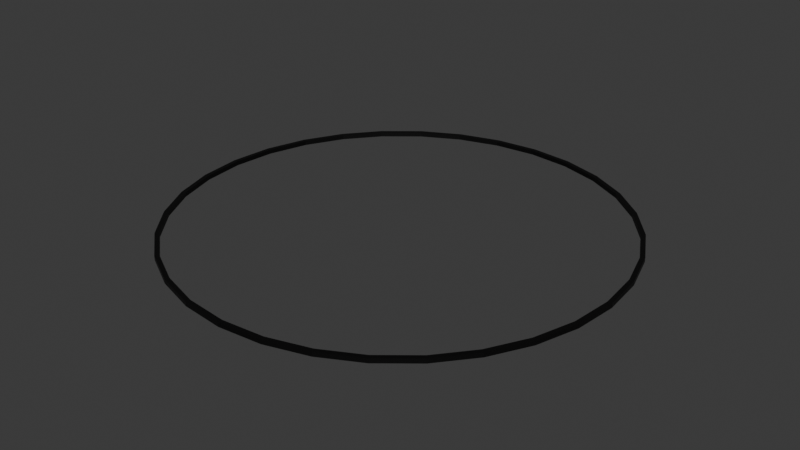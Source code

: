 # Source: debugCircle.blend  (saved by Blender 4.1.23; exported with 4.5.12 LTS)
import bpy
from mathutils import Matrix  # noqa: F401  (used for matrix-valued properties, if any)

bpy.ops.wm.read_factory_settings(use_empty=True)
scene = bpy.context.scene
scene.name = 'Scene'

# ---- collections
col_collection = bpy.data.collections.new('Collection'); scene.collection.children.link(col_collection)

# ---- materials (node trees are filled in below, after node groups)
mat_material = bpy.data.materials.new('Material')
mat_material.alpha_threshold = 0.0
mat_material.use_transparent_shadow = False
mat_material.roughness = 0.5
mat_material.line_color = (0.0, 0.0, 0.0, 1.0)

# ---- material node trees
mat_material.use_nodes = True; mat_material.node_tree.nodes.clear()
_N = mat_material.node_tree.nodes; _L = mat_material.node_tree.links
n0 = _N.new('ShaderNodeOutputMaterial'); n0.name = 'Material Output'; n0.location = (300, 300)
n1 = _N.new('ShaderNodeBsdfPrincipled'); n1.name = 'Principled BSDF'; n1.location = (10, 300)
n1.inputs[0].default_value = (0.0, 0.0, 0.0, 1.0)
n1.inputs[3].default_value = 1.45
_L.new(n1.outputs[0], n0.inputs[0])
n0.is_active_output = True

# ---- world
world_world = bpy.data.worlds.new('World'); scene.world = world_world
world_world.use_nodes = True; world_world.node_tree.nodes.clear()
_N = world_world.node_tree.nodes; _L = world_world.node_tree.links
n0 = _N.new('ShaderNodeOutputWorld'); n0.name = 'World Output'; n0.location = (300, 300)
n1 = _N.new('ShaderNodeBackground'); n1.name = 'Background'; n1.location = (10, 300)
n1.inputs[0].default_value = (0.05088, 0.05088, 0.05088, 1.0)
_L.new(n1.outputs[0], n0.inputs[0])
n0.is_active_output = True
world_world.color = (0.05088, 0.05088, 0.05088)
world_world.use_sun_shadow = False
world_world.sun_shadow_jitter_overblur = 0.0

# ---- meshes
me_cylinder = bpy.data.meshes.new('Cylinder')
me_cylinder.from_pydata([(-0.1912, 0.9611, 0.0), (-0.1912, 0.9611, 0.02), (0.0, 0.9799, 0.0), (0.0, 0.9799, 0.02), (0.1912, 0.9611, 0.0), (0.1912, 0.9611, 0.02), (0.375, 0.9053, 0.0), (0.375, 0.9053, 0.02), (0.5444, 0.8148, 0.0), (0.5444, 0.8148, 0.02), (0.6929, 0.6929, 0.0), (0.6929, 0.6929, 0.02), (0.8148, 0.5444, 0.0), (0.8148, 0.5444, 0.02), (0.9053, 0.375, 0.0), (0.9053, 0.375, 0.02), (0.9611, 0.1912, 0.0), (0.9611, 0.1912, 0.02), (0.9799, 0.0, 0.0), (0.9799, 0.0, 0.02), (0.9611, -0.1912, 0.0), (0.9611, -0.1912, 0.02), (0.9053, -0.375, 0.0), (0.9053, -0.375, 0.02), (0.8148, -0.5444, 0.0), (0.8148, -0.5444, 0.02), (0.6929, -0.6929, 0.0), (0.6929, -0.6929, 0.02), (0.5444, -0.8148, 0.0), (0.5444, -0.8148, 0.02), (0.375, -0.9053, 0.0), (0.375, -0.9053, 0.02), (0.1912, -0.9611, 0.0), (0.1912, -0.9611, 0.02), (0.0, -0.9799, 0.0), (0.0, -0.9799, 0.02), (-0.1912, -0.9611, 0.0), (-0.1912, -0.9611, 0.02), (-0.375, -0.9053, 0.0), (-0.375, -0.9053, 0.02), (-0.5444, -0.8148, 0.0), (-0.5444, -0.8148, 0.02), (-0.6929, -0.6929, 0.0), (-0.6929, -0.6929, 0.02), (-0.8148, -0.5444, 0.0), (-0.8148, -0.5444, 0.02), (-0.9053, -0.375, 0.0), (-0.9053, -0.375, 0.02), (-0.9611, -0.1912, 0.0), (-0.9611, -0.1912, 0.02), (-0.9799, 0.0, 0.0), (-0.9799, 0.0, 0.02), (-0.9611, 0.1912, 0.0), (-0.9611, 0.1912, 0.02), (-0.9053, 0.375, 0.0), (-0.9053, 0.375, 0.02), (-0.8148, 0.5444, 0.0), (-0.8148, 0.5444, 0.02), (-0.6929, 0.6929, 0.0), (-0.6929, 0.6929, 0.02), (-0.5444, 0.8148, 0.0), (-0.5444, 0.8148, 0.02), (-0.375, 0.9053, 0.0), (-0.375, 0.9053, 0.02), (7.451e-09, 1.0, 0.02), (-0.1951, 0.9808, 0.02), (0.1951, 0.9808, 0.02), (0.3827, 0.9239, 0.02), (0.5556, 0.8315, 0.02), (0.7071, 0.7071, 0.02), (0.8315, 0.5556, 0.02), (0.9239, 0.3827, 0.02), (0.9808, 0.1951, 0.02), (1.0, -7.451e-09, 0.02), (0.9808, -0.1951, 0.02), (0.9239, -0.3827, 0.02), (0.8315, -0.5556, 0.02), (0.7071, -0.7071, 0.02), (0.5556, -0.8315, 0.02), (0.3827, -0.9239, 0.02), (0.1951, -0.9808, 0.02), (-7.451e-09, -1.0, 0.02), (-0.1951, -0.9808, 0.02), (-0.3827, -0.9239, 0.02), (-0.5556, -0.8315, 0.02), (-0.7071, -0.7071, 0.02), (-0.8315, -0.5556, 0.02), (-0.9239, -0.3827, 0.02), (-0.9808, -0.1951, 0.02), (-1.0, 7.451e-09, 0.02), (-0.9808, 0.1951, 0.02), (-0.9239, 0.3827, 0.02), (-0.8315, 0.5556, 0.02), (-0.7071, 0.7071, 0.02), (-0.5556, 0.8315, 0.02), (-0.3827, 0.9239, 0.02), (-0.1951, 0.9808, 0.0), (7.451e-09, 1.0, 0.0), (0.1951, 0.9808, 0.0), (0.3827, 0.9239, 0.0), (0.5556, 0.8315, 0.0), (0.7071, 0.7071, 0.0), (0.8315, 0.5556, 0.0), (0.9239, 0.3827, 0.0), (0.9808, 0.1951, 0.0), (1.0, -7.451e-09, 0.0), (0.9808, -0.1951, 0.0), (0.9239, -0.3827, 0.0), (0.8315, -0.5556, 0.0), (0.7071, -0.7071, 0.0), (0.5556, -0.8315, 0.0), (0.3827, -0.9239, 0.0), (0.1951, -0.9808, 0.0), (-7.451e-09, -1.0, 0.0), (-0.1951, -0.9808, 0.0), (-0.3827, -0.9239, 0.0), (-0.5556, -0.8315, 0.0), (-0.7071, -0.7071, 0.0), (-0.8315, -0.5556, 0.0), (-0.9239, -0.3827, 0.0), (-0.9808, -0.1951, 0.0), (-1.0, 7.451e-09, 0.0), (-0.9808, 0.1951, 0.0), (-0.9239, 0.3827, 0.0), (-0.8315, 0.5556, 0.0), (-0.7071, 0.7071, 0.0), (-0.5556, 0.8315, 0.0), (-0.3827, 0.9239, 0.0)], [], [(96, 65, 64, 97), (97, 64, 66, 98), (98, 66, 67, 99), (99, 67, 68, 100), (100, 68, 69, 101), (101, 69, 70, 102), (102, 70, 71, 103), (103, 71, 72, 104), (104, 72, 73, 105), (105, 73, 74, 106), (106, 74, 75, 107), (107, 75, 76, 108), (108, 76, 77, 109), (109, 77, 78, 110), (110, 78, 79, 111), (111, 79, 80, 112), (112, 80, 81, 113), (113, 81, 82, 114), (114, 82, 83, 115), (115, 83, 84, 116), (116, 84, 85, 117), (117, 85, 86, 118), (118, 86, 87, 119), (119, 87, 88, 120), (120, 88, 89, 121), (121, 89, 90, 122), (122, 90, 91, 123), (123, 91, 92, 124), (124, 92, 93, 125), (125, 93, 94, 126), (2, 4, 5, 3), (126, 94, 95, 127), (127, 95, 65, 96), (4, 6, 7, 5), (1, 3, 64, 65), (3, 5, 66, 64), (5, 7, 67, 66), (7, 9, 68, 67), (9, 11, 69, 68), (11, 13, 70, 69), (13, 15, 71, 70), (15, 17, 72, 71), (17, 19, 73, 72), (19, 21, 74, 73), (21, 23, 75, 74), (23, 25, 76, 75), (25, 27, 77, 76), (27, 29, 78, 77), (29, 31, 79, 78), (31, 33, 80, 79), (33, 35, 81, 80), (35, 37, 82, 81), (37, 39, 83, 82), (39, 41, 84, 83), (41, 43, 85, 84), (43, 45, 86, 85), (45, 47, 87, 86), (47, 49, 88, 87), (49, 51, 89, 88), (51, 53, 90, 89), (53, 55, 91, 90), (55, 57, 92, 91), (57, 59, 93, 92), (59, 61, 94, 93), (61, 63, 95, 94), (63, 1, 65, 95), (2, 0, 96, 97), (4, 2, 97, 98), (6, 4, 98, 99), (8, 6, 99, 100), (10, 8, 100, 101), (12, 10, 101, 102), (14, 12, 102, 103), (16, 14, 103, 104), (18, 16, 104, 105), (20, 18, 105, 106), (22, 20, 106, 107), (24, 22, 107, 108), (26, 24, 108, 109), (28, 26, 109, 110), (30, 28, 110, 111), (32, 30, 111, 112), (34, 32, 112, 113), (36, 34, 113, 114), (38, 36, 114, 115), (40, 38, 115, 116), (42, 40, 116, 117), (44, 42, 117, 118), (46, 44, 118, 119), (48, 46, 119, 120), (50, 48, 120, 121), (52, 50, 121, 122), (54, 52, 122, 123), (56, 54, 123, 124), (58, 56, 124, 125), (60, 58, 125, 126), (62, 60, 126, 127), (0, 62, 127, 96), (6, 8, 9, 7), (8, 10, 11, 9), (10, 12, 13, 11), (12, 14, 15, 13), (14, 16, 17, 15), (16, 18, 19, 17), (18, 20, 21, 19), (20, 22, 23, 21), (22, 24, 25, 23), (24, 26, 27, 25), (26, 28, 29, 27), (28, 30, 31, 29), (30, 32, 33, 31), (32, 34, 35, 33), (34, 36, 37, 35), (36, 38, 39, 37), (38, 40, 41, 39), (40, 42, 43, 41), (42, 44, 45, 43), (44, 46, 47, 45), (46, 48, 49, 47), (48, 50, 51, 49), (50, 52, 53, 51), (52, 54, 55, 53), (54, 56, 57, 55), (56, 58, 59, 57), (58, 60, 61, 59), (60, 62, 63, 61), (62, 0, 1, 63), (0, 2, 3, 1)])
_uv = me_cylinder.uv_layers.new(name='UVMap')
_uv.uv.foreach_set('vector', [1.0, 0.5, 1.0, 1.0, 0.9688, 1.0, 0.9688, 0.5, 0.9688, 0.5, 0.9688, 1.0, 0.9375, 1.0, 0.9375, 0.5, 0.9375, 0.5, 0.9375, 1.0, 0.9062, 1.0, 0.9062, 0.5, 0.9062, 0.5, 0.9062, 1.0, 0.875, 1.0, 0.875, 0.5, 0.875, 0.5, 0.875, 1.0, 0.8438, 1.0, 0.8438, 0.5, 0.8438, 0.5, 0.8438, 1.0, 0.8125, 1.0, 0.8125, 0.5, 0.8125, 0.5, 0.8125, 1.0, 0.7812, 1.0, 0.7812, 0.5, 0.7812, 0.5, 0.7812, 1.0, 0.75, 1.0, 0.75, 0.5, 0.75, 0.5, 0.75, 1.0, 0.7188, 1.0, 0.7188, 0.5, 0.7188, 0.5, 0.7188, 1.0, 0.6875, 1.0, 0.6875, 0.5, 0.6875, 0.5, 0.6875, 1.0, 0.6562, 1.0, 0.6562, 0.5, 0.6562, 0.5, 0.6562, 1.0, 0.625, 1.0, 0.625, 0.5, 0.625, 0.5, 0.625, 1.0, 0.5938, 1.0, 0.5938, 0.5, 0.5938, 0.5, 0.5938, 1.0, 0.5625, 1.0, 0.5625, 0.5, 0.5625, 0.5, 0.5625, 1.0, 0.5312, 1.0, 0.5312, 0.5, 0.5312, 0.5, 0.5312, 1.0, 0.5, 1.0, 0.5, 0.5, 0.5, 0.5, 0.5, 1.0, 0.4688, 1.0, 0.4688, 0.5, 0.4688, 0.5, 0.4688, 1.0, 0.4375, 1.0, 0.4375, 0.5, 0.4375, 0.5, 0.4375, 1.0, 0.4062, 1.0, 0.4062, 0.5, 0.4062, 0.5, 0.4062, 1.0, 0.375, 1.0, 0.375, 0.5, 0.375, 0.5, 0.375, 1.0, 0.3438, 1.0, 0.3438, 0.5, 0.3438, 0.5, 0.3438, 1.0, 0.3125, 1.0, 0.3125, 0.5, 0.3125, 0.5, 0.3125, 1.0, 0.2812, 1.0, 0.2812, 0.5, 0.2812, 0.5, 0.2812, 1.0, 0.25, 1.0, 0.25, 0.5, 0.25, 0.5, 0.25, 1.0, 0.2188, 1.0, 0.2188, 0.5, 0.2188, 0.5, 0.2188, 1.0, 0.1875, 1.0, 0.1875, 0.5, 0.1875, 0.5, 0.1875, 1.0, 0.1562, 1.0, 0.1562, 0.5, 0.1562, 0.5, 0.1562, 1.0, 0.125, 1.0, 0.125, 0.5, 0.125, 0.5, 0.125, 1.0, 0.09375, 1.0, 0.09375, 0.5, 0.09375, 0.5, 0.09375, 1.0, 0.0625, 1.0, 0.0625, 0.5, 0.7959, 0.4807, 0.84, 0.4673, 0.34, 0.4673, 0.2959, 0.4807, 0.0625, 0.5, 0.0625, 1.0, 0.03125, 1.0, 0.03125, 0.5, 0.03125, 0.5, 0.03125, 1.0, 0.0, 1.0, 0.0, 0.5, 0.84, 0.4673, 0.8807, 0.4455, 0.3807, 0.4455, 0.34, 0.4673, 0.25, 0.4852, 0.2959, 0.4807, 0.2968, 0.4854, 0.25, 0.49, 0.2959, 0.4807, 0.34, 0.4673, 0.3418, 0.4717, 0.2968, 0.4854, 0.34, 0.4673, 0.3807, 0.4455, 0.3833, 0.4496, 0.3418, 0.4717, 0.3807, 0.4455, 0.4163, 0.4163, 0.4197, 0.4197, 0.3833, 0.4496, 0.4163, 0.4163, 0.4455, 0.3807, 0.4496, 0.3833, 0.4197, 0.4197, 0.4455, 0.3807, 0.4673, 0.34, 0.4717, 0.3418, 0.4496, 0.3833, 0.4673, 0.34, 0.4807, 0.2959, 0.4854, 0.2968, 0.4717, 0.3418, 0.4807, 0.2959, 0.4852, 0.25, 0.49, 0.25, 0.4854, 0.2968, 0.4852, 0.25, 0.4807, 0.2041, 0.4854, 0.2032, 0.49, 0.25, 0.4807, 0.2041, 0.4673, 0.16, 0.4717, 0.1582, 0.4854, 0.2032, 0.4673, 0.16, 0.4455, 0.1193, 0.4496, 0.1167, 0.4717, 0.1582, 0.4455, 0.1193, 0.4163, 0.0837, 0.4197, 0.08029, 0.4496, 0.1167, 0.4163, 0.0837, 0.3807, 0.05446, 0.3833, 0.05045, 0.4197, 0.08029, 0.3807, 0.05446, 0.34, 0.03272, 0.3418, 0.02827, 0.3833, 0.05045, 0.34, 0.03272, 0.2959, 0.01934, 0.2968, 0.01461, 0.3418, 0.02827, 0.2959, 0.01934, 0.25, 0.01482, 0.25, 0.01, 0.2968, 0.01461, 0.25, 0.01482, 0.2041, 0.01934, 0.2032, 0.01461, 0.25, 0.01, 0.2041, 0.01934, 0.16, 0.03272, 0.1582, 0.02827, 0.2032, 0.01461, 0.16, 0.03272, 0.1193, 0.05446, 0.1167, 0.05045, 0.1582, 0.02827, 0.1193, 0.05446, 0.0837, 0.0837, 0.08029, 0.08029, 0.1167, 0.05045, 0.0837, 0.0837, 0.05446, 0.1193, 0.05045, 0.1167, 0.08029, 0.08029, 0.05446, 0.1193, 0.03272, 0.16, 0.02827, 0.1582, 0.05045, 0.1167, 0.03272, 0.16, 0.01934, 0.2041, 0.01461, 0.2032, 0.02827, 0.1582, 0.01934, 0.2041, 0.01482, 0.25, 0.01, 0.25, 0.01461, 0.2032, 0.01482, 0.25, 0.01934, 0.2959, 0.01461, 0.2968, 0.01, 0.25, 0.01934, 0.2959, 0.03272, 0.34, 0.02827, 0.3418, 0.01461, 0.2968, 0.03272, 0.34, 0.05446, 0.3807, 0.05045, 0.3833, 0.02827, 0.3418, 0.05446, 0.3807, 0.0837, 0.4163, 0.08029, 0.4197, 0.05045, 0.3833, 0.0837, 0.4163, 0.1193, 0.4455, 0.1167, 0.4496, 0.08029, 0.4197, 0.1193, 0.4455, 0.16, 0.4673, 0.1582, 0.4717, 0.1167, 0.4496, 0.16, 0.4673, 0.2041, 0.4807, 0.2032, 0.4854, 0.1582, 0.4717, 0.2041, 0.4807, 0.25, 0.4852, 0.25, 0.49, 0.2032, 0.4854, 0.7959, 0.4807, 0.75, 0.4852, 0.75, 0.49, 0.7968, 0.4854, 0.84, 0.4673, 0.7959, 0.4807, 0.7968, 0.4854, 0.8418, 0.4717, 0.8807, 0.4455, 0.84, 0.4673, 0.8418, 0.4717, 0.8833, 0.4496, 0.9163, 0.4163, 0.8807, 0.4455, 0.8833, 0.4496, 0.9197, 0.4197, 0.9455, 0.3807, 0.9163, 0.4163, 0.9197, 0.4197, 0.9496, 0.3833, 0.9673, 0.34, 0.9455, 0.3807, 0.9496, 0.3833, 0.9717, 0.3418, 0.9807, 0.2959, 0.9673, 0.34, 0.9717, 0.3418, 0.9854, 0.2968, 0.9852, 0.25, 0.9807, 0.2959, 0.9854, 0.2968, 0.99, 0.25, 0.9807, 0.2041, 0.9852, 0.25, 0.99, 0.25, 0.9854, 0.2032, 0.9673, 0.16, 0.9807, 0.2041, 0.9854, 0.2032, 0.9717, 0.1582, 0.9455, 0.1193, 0.9673, 0.16, 0.9717, 0.1582, 0.9496, 0.1167, 0.9163, 0.0837, 0.9455, 0.1193, 0.9496, 0.1167, 0.9197, 0.08029, 0.8807, 0.05446, 0.9163, 0.0837, 0.9197, 0.08029, 0.8833, 0.05045, 0.84, 0.03272, 0.8807, 0.05446, 0.8833, 0.05045, 0.8418, 0.02827, 0.7959, 0.01934, 0.84, 0.03272, 0.8418, 0.02827, 0.7968, 0.01461, 0.75, 0.01482, 0.7959, 0.01934, 0.7968, 0.01461, 0.75, 0.01, 0.7041, 0.01934, 0.75, 0.01482, 0.75, 0.01, 0.7032, 0.01461, 0.66, 0.03272, 0.7041, 0.01934, 0.7032, 0.01461, 0.6582, 0.02827, 0.6193, 0.05446, 0.66, 0.03272, 0.6582, 0.02827, 0.6167, 0.05045, 0.5837, 0.0837, 0.6193, 0.05446, 0.6167, 0.05045, 0.5803, 0.08029, 0.5545, 0.1193, 0.5837, 0.0837, 0.5803, 0.08029, 0.5504, 0.1167, 0.5327, 0.16, 0.5545, 0.1193, 0.5504, 0.1167, 0.5283, 0.1582, 0.5193, 0.2041, 0.5327, 0.16, 0.5283, 0.1582, 0.5146, 0.2032, 0.5148, 0.25, 0.5193, 0.2041, 0.5146, 0.2032, 0.51, 0.25, 0.5193, 0.2959, 0.5148, 0.25, 0.51, 0.25, 0.5146, 0.2968, 0.5327, 0.34, 0.5193, 0.2959, 0.5146, 0.2968, 0.5283, 0.3418, 0.5545, 0.3807, 0.5327, 0.34, 0.5283, 0.3418, 0.5504, 0.3833, 0.5837, 0.4163, 0.5545, 0.3807, 0.5504, 0.3833, 0.5803, 0.4197, 0.6193, 0.4455, 0.5837, 0.4163, 0.5803, 0.4197, 0.6167, 0.4496, 0.66, 0.4673, 0.6193, 0.4455, 0.6167, 0.4496, 0.6582, 0.4717, 0.7041, 0.4807, 0.66, 0.4673, 0.6582, 0.4717, 0.7032, 0.4854, 0.75, 0.4852, 0.7041, 0.4807, 0.7032, 0.4854, 0.75, 0.49, 0.8807, 0.4455, 0.9163, 0.4163, 0.4163, 0.4163, 0.3807, 0.4455, 0.9163, 0.4163, 0.9455, 0.3807, 0.4455, 0.3807, 0.4163, 0.4163, 0.9455, 0.3807, 0.9673, 0.34, 0.4673, 0.34, 0.4455, 0.3807, 0.9673, 0.34, 0.9807, 0.2959, 0.4807, 0.2959, 0.4673, 0.34, 0.9807, 0.2959, 0.9852, 0.25, 0.4852, 0.25, 0.4807, 0.2959, 0.9852, 0.25, 0.9807, 0.2041, 0.4807, 0.2041, 0.4852, 0.25, 0.9807, 0.2041, 0.9673, 0.16, 0.4673, 0.16, 0.4807, 0.2041, 0.9673, 0.16, 0.9455, 0.1193, 0.4455, 0.1193, 0.4673, 0.16, 0.9455, 0.1193, 0.9163, 0.0837, 0.4163, 0.0837, 0.4455, 0.1193, 0.9163, 0.0837, 0.8807, 0.05446, 0.3807, 0.05446, 0.4163, 0.0837, 0.8807, 0.05446, 0.84, 0.03272, 0.34, 0.03272, 0.3807, 0.05446, 0.84, 0.03272, 0.7959, 0.01934, 0.2959, 0.01934, 0.34, 0.03272, 0.7959, 0.01934, 0.75, 0.01482, 0.25, 0.01482, 0.2959, 0.01934, 0.75, 0.01482, 0.7041, 0.01934, 0.2041, 0.01934, 0.25, 0.01482, 0.7041, 0.01934, 0.66, 0.03272, 0.16, 0.03272, 0.2041, 0.01934, 0.66, 0.03272, 0.6193, 0.05446, 0.1193, 0.05446, 0.16, 0.03272, 0.6193, 0.05446, 0.5837, 0.0837, 0.0837, 0.0837, 0.1193, 0.05446, 0.5837, 0.0837, 0.5545, 0.1193, 0.05446, 0.1193, 0.0837, 0.0837, 0.5545, 0.1193, 0.5327, 0.16, 0.03272, 0.16, 0.05446, 0.1193, 0.5327, 0.16, 0.5193, 0.2041, 0.01934, 0.2041, 0.03272, 0.16, 0.5193, 0.2041, 0.5148, 0.25, 0.01482, 0.25, 0.01934, 0.2041, 0.5148, 0.25, 0.5193, 0.2959, 0.01934, 0.2959, 0.01482, 0.25, 0.5193, 0.2959, 0.5327, 0.34, 0.03272, 0.34, 0.01934, 0.2959, 0.5327, 0.34, 0.5545, 0.3807, 0.05446, 0.3807, 0.03272, 0.34, 0.5545, 0.3807, 0.5837, 0.4163, 0.0837, 0.4163, 0.05446, 0.3807, 0.5837, 0.4163, 0.6193, 0.4455, 0.1193, 0.4455, 0.0837, 0.4163, 0.6193, 0.4455, 0.66, 0.4673, 0.16, 0.4673, 0.1193, 0.4455, 0.66, 0.4673, 0.7041, 0.4807, 0.2041, 0.4807, 0.16, 0.4673, 0.7041, 0.4807, 0.75, 0.4852, 0.25, 0.4852, 0.2041, 0.4807, 0.75, 0.4852, 0.7959, 0.4807, 0.2959, 0.4807, 0.25, 0.4852])
me_cylinder.materials.append(mat_material)
me_cylinder.update()

# ---- objects
ob_cylinder = bpy.data.objects.new('Cylinder', me_cylinder)

# ---- transforms, parenting, visibility, modifiers, constraints
ob_cylinder.location = (0.0, 0.0, 0.0)

# ---- collection membership
col_collection.objects.link(ob_cylinder)

# ---- scene / render settings (as saved in the file)
scene.frame_start = 1; scene.frame_end = 250; scene.frame_set(1)
scene.render.engine = 'BLENDER_EEVEE_NEXT'
scene.cycles.sampling_pattern = 'TABULATED_SOBOL'
scene.eevee.ray_tracing_options.trace_max_roughness = 0.0
bpy.context.view_layer.update()

# ---- added for rendering (the .blend has no active camera and no usable light): camera, sun
cam_auto = bpy.data.cameras.new('AutoCamera')
cam_auto.lens = 50.0
cam_auto.sensor_width = 36.0
cam_auto.clip_end = 1000.0
ob_auto_camera = bpy.data.objects.new('AutoCamera', cam_auto)
scene.collection.objects.link(ob_auto_camera)
ob_auto_camera.location = (2.617, -3.14039, 2.1036)
ob_auto_camera.rotation_euler = (1.09748, -7.21219e-08, 0.694738)
scene.camera = ob_auto_camera
light_auto_sun = bpy.data.lights.new('AutoSun', 'SUN')
light_auto_sun.energy = 3.0
light_auto_sun.angle = 0.0523599
ob_auto_sun = bpy.data.objects.new('AutoSun', light_auto_sun)
scene.collection.objects.link(ob_auto_sun)
ob_auto_sun.rotation_euler = (0.872665, 0.174533, 0.523599)
bpy.context.view_layer.update()
